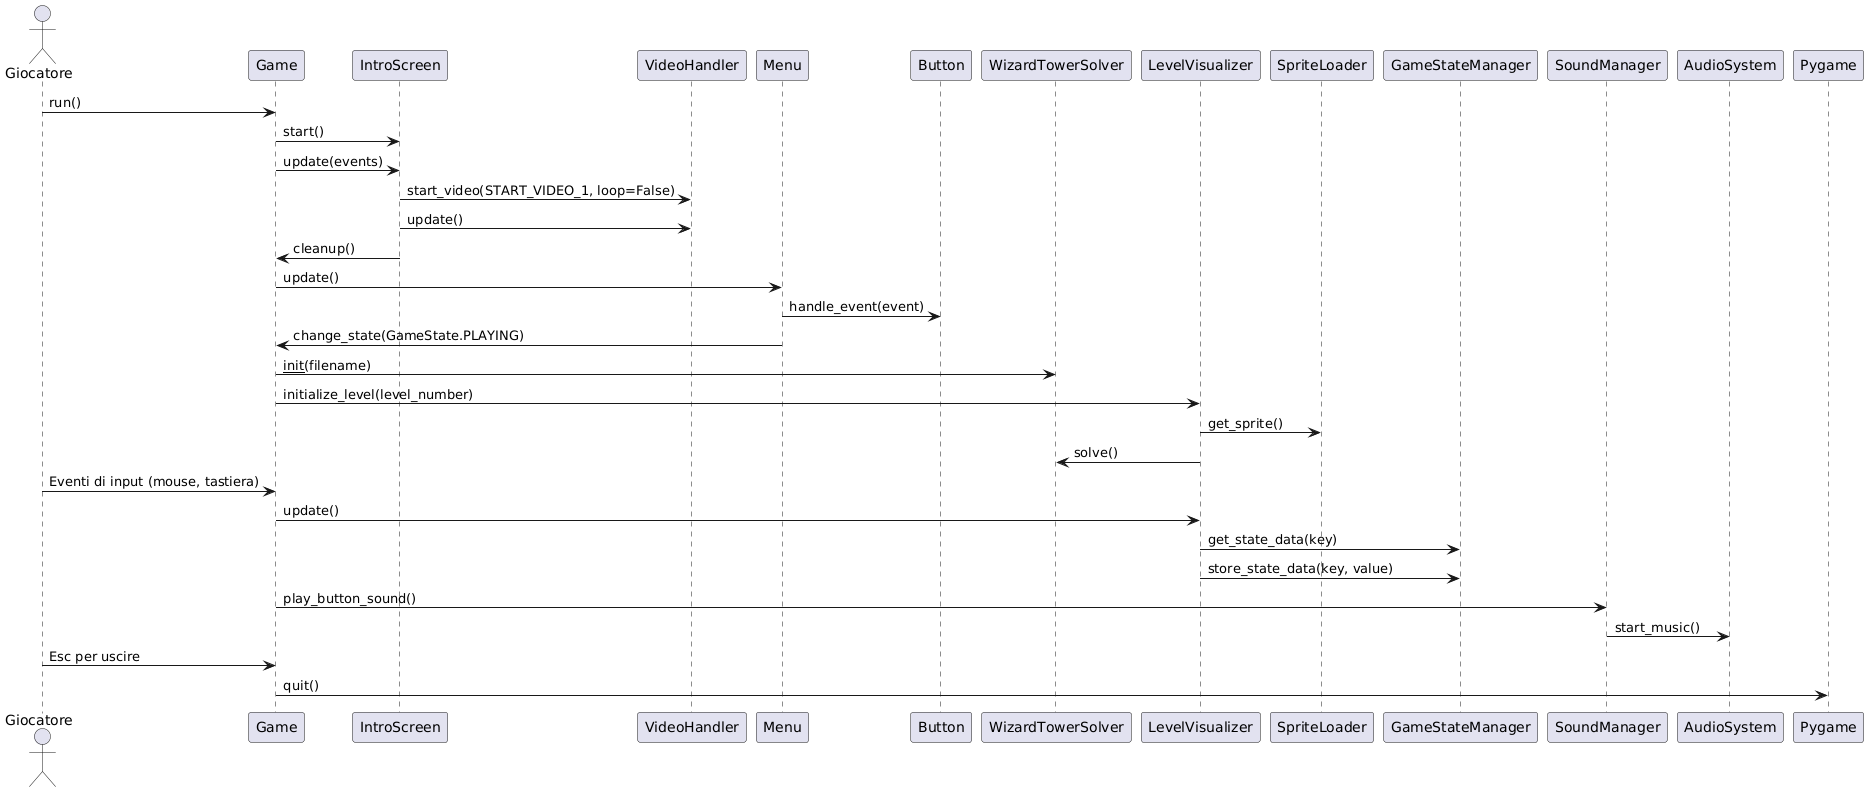

The diagram above was rendered by PlantUML. Its source (embedded in the PNG):
@startuml
actor User as "Giocatore"

User -> Game : run()
Game -> IntroScreen : start()
Game -> IntroScreen : update(events)
IntroScreen -> VideoHandler : start_video(START_VIDEO_1, loop=False)
IntroScreen -> VideoHandler : update()
IntroScreen -> Game : cleanup()

Game -> Menu : update()
Menu -> Button : handle_event(event)
Menu -> Game : change_state(GameState.PLAYING)

Game -> WizardTowerSolver : __init__(filename)
Game -> LevelVisualizer : initialize_level(level_number)
LevelVisualizer -> SpriteLoader : get_sprite()
LevelVisualizer -> WizardTowerSolver : solve()

User -> Game : Eventi di input (mouse, tastiera)
Game -> LevelVisualizer : update()
LevelVisualizer -> GameStateManager : get_state_data(key)
LevelVisualizer -> GameStateManager : store_state_data(key, value)

Game -> SoundManager : play_button_sound()
SoundManager -> AudioSystem : start_music()

User -> Game : Esc per uscire
Game -> Pygame : quit()
@enduml